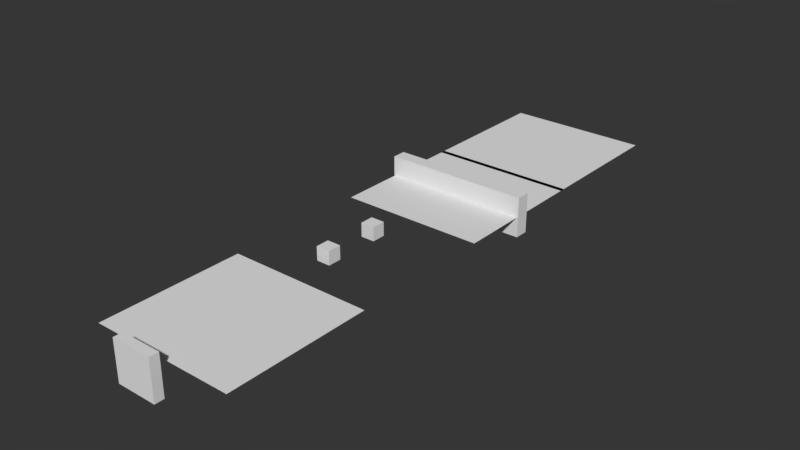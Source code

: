 # Source: Game.blend  (saved by Blender 2.79.7; exported with 4.5.12 LTS)
import bpy
from mathutils import Matrix  # noqa: F401  (used for matrix-valued properties, if any)

bpy.ops.wm.read_factory_settings(use_empty=True)
scene = bpy.context.scene
scene.name = 'Game'

# ---- collections
col_collection_1 = bpy.data.collections.new('Collection 1'); scene.collection.children.link(col_collection_1)
col_collection_5 = bpy.data.collections.new('Collection 5'); scene.collection.children.link(col_collection_5)
col_collection_5.hide_render = True
col_collection_5.hide_viewport = True
col_collection_6 = bpy.data.collections.new('Collection 6'); scene.collection.children.link(col_collection_6)
col_collection_6.hide_render = True
col_collection_6.hide_viewport = True
col_collection_7 = bpy.data.collections.new('Collection 7'); scene.collection.children.link(col_collection_7)
col_collection_7.hide_render = True
col_collection_7.hide_viewport = True
col_collection_8 = bpy.data.collections.new('Collection 8'); scene.collection.children.link(col_collection_8)
col_collection_8.hide_render = True
col_collection_8.hide_viewport = True
col_collection_9 = bpy.data.collections.new('Collection 9'); scene.collection.children.link(col_collection_9)
col_collection_9.hide_render = True
col_collection_9.hide_viewport = True
col_collection_10 = bpy.data.collections.new('Collection 10'); scene.collection.children.link(col_collection_10)
col_collection_10.hide_render = True
col_collection_10.hide_viewport = True
col_collection_16 = bpy.data.collections.new('Collection 16'); scene.collection.children.link(col_collection_16)
col_collection_16.hide_render = True
col_collection_16.hide_viewport = True
col_collection_17 = bpy.data.collections.new('Collection 17'); scene.collection.children.link(col_collection_17)
col_collection_17.hide_render = True
col_collection_17.hide_viewport = True
col_collection_18 = bpy.data.collections.new('Collection 18'); scene.collection.children.link(col_collection_18)
col_collection_18.hide_render = True
col_collection_18.hide_viewport = True
col_collection_19 = bpy.data.collections.new('Collection 19'); scene.collection.children.link(col_collection_19)
col_collection_19.hide_render = True
col_collection_19.hide_viewport = True
col_collection_20 = bpy.data.collections.new('Collection 20'); scene.collection.children.link(col_collection_20)
col_collection_20.hide_render = True
col_collection_20.hide_viewport = True
col_block = bpy.data.collections.new('block')  # instanced only; not linked into the scene
col_saveload = bpy.data.collections.new('saveLoad')  # instanced only; not linked into the scene
col_enemy = bpy.data.collections.new('enemy')  # instanced only; not linked into the scene
col_muro_1 = bpy.data.collections.new('muro_1')  # instanced only; not linked into the scene
col_muro_porta = bpy.data.collections.new('muro_porta')  # instanced only; not linked into the scene
col_arena = bpy.data.collections.new('arena')  # instanced only; not linked into the scene
col_dor = bpy.data.collections.new('dor')  # instanced only; not linked into the scene
col_guns = bpy.data.collections.new('guns')  # instanced only; not linked into the scene
col_dash_colect = bpy.data.collections.new('dash_colect')  # instanced only; not linked into the scene
col_player = bpy.data.collections.new('Player')  # instanced only; not linked into the scene
col_meshes = bpy.data.collections.new('meshes')  # instanced only; not linked into the scene
col_dano_long = bpy.data.collections.new('dano_long')  # instanced only; not linked into the scene
col_dano_player = bpy.data.collections.new('dano_player')  # instanced only; not linked into the scene
col_coin = bpy.data.collections.new('coin')  # instanced only; not linked into the scene
col_exploid = bpy.data.collections.new('exploid')  # instanced only; not linked into the scene
col_sangue_player = bpy.data.collections.new('sangue_player')  # instanced only; not linked into the scene
col_bulet_player = bpy.data.collections.new('bulet_player')  # instanced only; not linked into the scene

# ---- world
world_world = bpy.data.worlds.new('World'); scene.world = world_world
world_world.color = (0.0374, 0.0374, 0.0374)
world_world.use_sun_shadow = False
world_world.sun_shadow_jitter_overblur = 0.0

# ---- meshes
me_plane_003 = bpy.data.meshes.new('Plane.003')
me_plane_003.from_pydata([(-16.0, -16.0, 0.0), (16.0, -16.0, 0.0), (-16.0, 16.0, 0.0), (16.0, 16.0, 0.0)], [], [(0, 1, 3, 2)])
me_plane_003.use_remesh_preserve_volume = False
me_plane_003.use_remesh_preserve_attributes = False
me_plane_003.use_mirror_vertex_groups = False
me_plane_003.update()
me_cube_002 = bpy.data.meshes.new('Cube.002')
me_cube_002.from_pydata([(-1.527, -1.512, -1.512), (-1.527, -1.512, 1.512), (-1.527, 1.512, -1.512), (-1.527, 1.512, 1.512), (1.527, -1.512, -1.512), (1.527, -1.512, 1.512), (1.527, 1.512, -1.512), (1.527, 1.512, 1.512)], [], [(0, 1, 3, 2), (2, 3, 7, 6), (6, 7, 5, 4), (4, 5, 1, 0), (2, 6, 4, 0), (7, 3, 1, 5)])
me_cube_002.use_remesh_preserve_volume = False
me_cube_002.use_remesh_preserve_attributes = False
me_cube_002.use_mirror_vertex_groups = False
me_cube_002.update()
me_cube_001 = bpy.data.meshes.new('Cube.001')
me_cube_001.from_pydata([(-1.527, -1.512, -1.512), (-1.527, -1.512, 1.512), (-1.527, 1.512, -1.512), (-1.527, 1.512, 1.512), (1.527, -1.512, -1.512), (1.527, -1.512, 1.512), (1.527, 1.512, -1.512), (1.527, 1.512, 1.512)], [], [(0, 1, 3, 2), (2, 3, 7, 6), (6, 7, 5, 4), (4, 5, 1, 0), (2, 6, 4, 0), (7, 3, 1, 5)])
me_cube_001.use_remesh_preserve_volume = False
me_cube_001.use_remesh_preserve_attributes = False
me_cube_001.use_mirror_vertex_groups = False
me_cube_001.update()
me_cube = bpy.data.meshes.new('Cube')
me_cube.from_pydata([(-4.473, -1.029, -4.473), (-4.473, -1.029, 4.473), (-4.473, 1.029, -4.473), (-4.473, 1.029, 4.473), (4.473, -1.029, -4.473), (4.473, -1.029, 4.473), (4.473, 1.029, -4.473), (4.473, 1.029, 4.473)], [], [(0, 1, 3, 2), (2, 3, 7, 6), (6, 7, 5, 4), (4, 5, 1, 0), (2, 6, 4, 0), (7, 3, 1, 5)])
me_cube.use_remesh_preserve_volume = False
me_cube.use_remesh_preserve_attributes = False
me_cube.use_mirror_vertex_groups = False
me_cube.update()
me_plane_002 = bpy.data.meshes.new('Plane.002')
me_plane_002.from_pydata([(-16.0, -16.0, 0.0), (16.0, -16.0, 0.0), (-16.0, 16.0, 0.0), (16.0, 16.0, 0.0)], [], [(0, 1, 3, 2)])
me_plane_002.use_remesh_preserve_volume = False
me_plane_002.use_remesh_preserve_attributes = False
me_plane_002.use_mirror_vertex_groups = False
me_plane_002.update()
me_plane = bpy.data.meshes.new('Plane')
me_plane.from_pydata([(-16.0, -16.0, 0.0), (16.0, -16.0, 0.0), (-16.0, 16.0, 0.0), (16.0, 16.0, 0.0)], [], [(0, 1, 3, 2)])
me_plane.use_remesh_preserve_volume = False
me_plane.use_remesh_preserve_attributes = False
me_plane.use_mirror_vertex_groups = False
me_plane.update()
me_cube_007 = bpy.data.meshes.new('Cube.007')
me_cube_007.from_pydata([(-16.27, -1.548, -4.421), (-16.27, -1.548, 4.421), (-16.27, 1.548, -4.421), (-16.27, 1.548, 4.421), (16.27, -1.548, -4.421), (16.27, -1.548, 4.421), (16.27, 1.548, -4.421), (16.27, 1.548, 4.421)], [], [(0, 1, 3, 2), (2, 3, 7, 6), (6, 7, 5, 4), (4, 5, 1, 0), (2, 6, 4, 0), (7, 3, 1, 5)])
me_cube_007.use_remesh_preserve_volume = False
me_cube_007.use_remesh_preserve_attributes = False
me_cube_007.use_mirror_vertex_groups = False
me_cube_007.update()
me_plane_001 = bpy.data.meshes.new('Plane.001')
me_plane_001.from_pydata([(-1.0, -1.0, 0.0), (1.0, -1.0, 0.0), (-1.0, 1.0, 0.0), (1.0, 1.0, 0.0)], [], [(0, 1, 3, 2)])
me_plane_001.use_remesh_preserve_volume = False
me_plane_001.use_remesh_preserve_attributes = False
me_plane_001.use_mirror_vertex_groups = False
me_plane_001.update()

# ---- objects
ob_block_001 = bpy.data.objects.new('block.001', None)
ob_saveload = bpy.data.objects.new('saveLoad', None)
ob_enemy_009 = bpy.data.objects.new('enemy.009', None)
ob_enemy_008 = bpy.data.objects.new('enemy.008', None)
ob_enemy_007 = bpy.data.objects.new('enemy.007', None)
ob_muro_1_011 = bpy.data.objects.new('muro_1.011', None)
ob_muro_1_010 = bpy.data.objects.new('muro_1.010', None)
ob_muro_1_009 = bpy.data.objects.new('muro_1.009', None)
ob_muro_1_008 = bpy.data.objects.new('muro_1.008', None)
ob_muro_porta_005 = bpy.data.objects.new('muro_porta.005', None)
ob_muro_porta_004 = bpy.data.objects.new('muro_porta.004', None)
ob_arena_001 = bpy.data.objects.new('arena.001', None)
ob_plane_003 = bpy.data.objects.new('Plane.003', me_plane_003)
ob_dor_001 = bpy.data.objects.new('dor.001', None)
ob_muro_porta_003 = bpy.data.objects.new('muro_porta.003', None)
ob_enemy_006 = bpy.data.objects.new('enemy.006', None)
ob_enemy_005 = bpy.data.objects.new('enemy.005', None)
ob_enemy_004 = bpy.data.objects.new('enemy.004', None)
ob_cube_002 = bpy.data.objects.new('Cube.002', me_cube_002)
ob_cube_001 = bpy.data.objects.new('Cube.001', me_cube_001)
ob_enemy_003 = bpy.data.objects.new('enemy.003', None)
ob_enemy_002 = bpy.data.objects.new('enemy.002', None)
ob_enemy_001 = bpy.data.objects.new('enemy.001', None)
ob_guns_003 = bpy.data.objects.new('guns.003', None)
ob_block_shot = bpy.data.objects.new('block_shot', me_cube)
ob_dash_colect_001 = bpy.data.objects.new('dash_colect.001', None)
ob_muro_1_007 = bpy.data.objects.new('muro_1.007', None)
ob_muro_porta_002 = bpy.data.objects.new('muro_porta.002', None)
ob_muro_porta_001 = bpy.data.objects.new('muro_porta.001', None)
ob_muro_1_006 = bpy.data.objects.new('muro_1.006', None)
ob_muro_1_005 = bpy.data.objects.new('muro_1.005', None)
ob_muro_1_004 = bpy.data.objects.new('muro_1.004', None)
ob_muro_1_003 = bpy.data.objects.new('muro_1.003', None)
ob_muro_1_002 = bpy.data.objects.new('muro_1.002', None)
ob_muro_1_001 = bpy.data.objects.new('muro_1.001', None)
ob_arena = bpy.data.objects.new('arena', None)
ob_plane_001 = bpy.data.objects.new('Plane.001', me_plane_002)
ob_plane = bpy.data.objects.new('Plane', me_plane)
ob_guns_002 = bpy.data.objects.new('guns.002', None)
ob_guns_001 = bpy.data.objects.new('guns.001', None)
ob_player = bpy.data.objects.new('Player', None)
ob_enemy = bpy.data.objects.new('enemy', None)
ob_block = bpy.data.objects.new('block', None)
ob_meshes = bpy.data.objects.new('meshes', None)
ob_dash_colect = bpy.data.objects.new('dash_colect', None)
ob_dano_long = bpy.data.objects.new('dano_long', None)
ob_dano_player = bpy.data.objects.new('dano_player', None)
ob_muro_porta = bpy.data.objects.new('muro_porta', None)
ob_muro_1 = bpy.data.objects.new('muro_1', None)
ob_cube_003 = bpy.data.objects.new('Cube.003', me_cube_007)
ob_dor = bpy.data.objects.new('dor', None)
ob_plane_002 = bpy.data.objects.new('Plane.002', me_plane_001)
ob_spw_coin = bpy.data.objects.new('spw_coin', None)
ob_coin = bpy.data.objects.new('coin', None)
ob_exploid = bpy.data.objects.new('exploid', None)
ob_sangue_player = bpy.data.objects.new('sangue_player', None)
ob_guns = bpy.data.objects.new('guns', None)
ob_bulet_player = bpy.data.objects.new('bulet_player', None)

# ---- transforms, parenting, visibility, modifiers, constraints
ob_block_001.location = (0.0, 17.48, 1.948)
ob_block_001.show_instancer_for_render = False
ob_block_001.instance_type = 'COLLECTION'
ob_block_001.lineart.crease_threshold = 0.0
ob_saveload.location = (0.0, 64.0, 0.0)
ob_saveload.show_instancer_for_render = False
ob_saveload.instance_type = 'COLLECTION'
ob_saveload.lineart.crease_threshold = 0.0
ob_enemy_009.location = (4.297, 128.4, 0.261)
ob_enemy_009.show_instancer_for_render = False
ob_enemy_009.instance_type = 'COLLECTION'
ob_enemy_009.lineart.crease_threshold = 0.0
ob_enemy_008.location = (2.294, 134.1, 0.261)
ob_enemy_008.show_instancer_for_render = False
ob_enemy_008.instance_type = 'COLLECTION'
ob_enemy_008.lineart.crease_threshold = 0.0
ob_enemy_007.location = (-3.391, 135.6, 0.261)
ob_enemy_007.show_instancer_for_render = False
ob_enemy_007.instance_type = 'COLLECTION'
ob_enemy_007.lineart.crease_threshold = 0.0
ob_muro_1_011.location = (15.55, 94.88, 0.0)
ob_muro_1_011.show_instancer_for_render = False
ob_muro_1_011.instance_type = 'COLLECTION'
ob_muro_1_011.lineart.crease_threshold = 0.0
ob_muro_1_010.location = (-15.5, 94.88, 0.0)
ob_muro_1_010.show_instancer_for_render = False
ob_muro_1_010.instance_type = 'COLLECTION'
ob_muro_1_010.lineart.crease_threshold = 0.0
ob_muro_1_009.location = (-15.5, 126.2, 0.0)
ob_muro_1_009.show_instancer_for_render = False
ob_muro_1_009.instance_type = 'COLLECTION'
ob_muro_1_009.lineart.crease_threshold = 0.0
ob_muro_1_008.location = (15.55, 126.2, 0.0)
ob_muro_1_008.show_instancer_for_render = False
ob_muro_1_008.instance_type = 'COLLECTION'
ob_muro_1_008.lineart.crease_threshold = 0.0
ob_muro_porta_005.location = (0.0, 112.5, 0.0)
ob_muro_porta_005.show_instancer_for_render = False
ob_muro_porta_005.instance_type = 'COLLECTION'
ob_muro_porta_005.lineart.crease_threshold = 0.0
ob_muro_porta_004.location = (0.0, 143.7, 0.0)
ob_muro_porta_004.show_instancer_for_render = False
ob_muro_porta_004.instance_type = 'COLLECTION'
ob_muro_porta_004.lineart.crease_threshold = 0.0
ob_arena_001.location = (-0.02509, 126.8, 0.0004796)
ob_arena_001.show_instancer_for_render = False
ob_arena_001.instance_type = 'COLLECTION'
ob_arena_001.lineart.crease_threshold = 0.0
ob_plane_003.location = (0.0, 94.84, 0.0)
ob_plane_003.lineart.crease_threshold = 0.0
ob_dor_001.location = (0.0, 77.0, 0.0)
ob_dor_001.rotation_euler = (0.0, -0.0, 3.142)
ob_dor_001.show_instancer_for_render = False
ob_dor_001.instance_type = 'COLLECTION'
ob_dor_001.lineart.crease_threshold = 0.0
ob_muro_porta_003.location = (0.0, 79.94, 0.0)
ob_muro_porta_003.show_instancer_for_render = False
ob_muro_porta_003.instance_type = 'COLLECTION'
ob_muro_porta_003.lineart.crease_threshold = 0.0
ob_enemy_006.location = (-3.391, 43.07, 0.261)
ob_enemy_006.show_instancer_for_render = False
ob_enemy_006.instance_type = 'COLLECTION'
ob_enemy_006.lineart.crease_threshold = 0.0
ob_enemy_005.location = (-4.334, 35.84, 0.261)
ob_enemy_005.show_instancer_for_render = False
ob_enemy_005.instance_type = 'COLLECTION'
ob_enemy_005.lineart.crease_threshold = 0.0
ob_enemy_004.location = (2.294, 41.5, 0.261)
ob_enemy_004.show_instancer_for_render = False
ob_enemy_004.instance_type = 'COLLECTION'
ob_enemy_004.lineart.crease_threshold = 0.0
ob_cube_002.location = (-0.4189, 37.04, 2.003)
ob_cube_002.lineart.crease_threshold = 0.0
ob_cube_001.location = (-0.4189, 24.56, 2.003)
ob_cube_001.lineart.crease_threshold = 0.0
ob_enemy_003.location = (-6.547, 31.21, 0.261)
ob_enemy_003.show_instancer_for_render = False
ob_enemy_003.instance_type = 'COLLECTION'
ob_enemy_003.lineart.crease_threshold = 0.0
ob_enemy_002.location = (4.297, 35.84, 0.261)
ob_enemy_002.show_instancer_for_render = False
ob_enemy_002.instance_type = 'COLLECTION'
ob_enemy_002.lineart.crease_threshold = 0.0
ob_enemy_001.location = (-6.547, 41.5, 0.261)
ob_enemy_001.show_instancer_for_render = False
ob_enemy_001.instance_type = 'COLLECTION'
ob_enemy_001.lineart.crease_threshold = 0.0
ob_guns_003.location = (2.643, 3.341, 0.6748)
ob_guns_003.show_instancer_for_render = False
ob_guns_003.instance_type = 'COLLECTION'
ob_guns_003.lineart.crease_threshold = 0.0
ob_block_shot.location = (0.0, -20.16, 0.0)
ob_block_shot.lineart.crease_threshold = 0.0
ob_dash_colect_001.location = (-0.1889, 2.673, 0.988)
ob_dash_colect_001.show_instancer_for_render = False
ob_dash_colect_001.instance_type = 'COLLECTION'
ob_dash_colect_001.lineart.crease_threshold = 0.0
ob_muro_1_007.location = (0.0, -15.68, 0.0)
ob_muro_1_007.rotation_euler = (0.0, -0.0, 1.571)
ob_muro_1_007.show_instancer_for_render = False
ob_muro_1_007.instance_type = 'COLLECTION'
ob_muro_1_007.lineart.crease_threshold = 0.0
ob_muro_porta_002.location = (0.0, 49.23, 0.0)
ob_muro_porta_002.show_instancer_for_render = False
ob_muro_porta_002.instance_type = 'COLLECTION'
ob_muro_porta_002.lineart.crease_threshold = 0.0
ob_muro_porta_001.location = (0.0, 18.09, 0.0)
ob_muro_porta_001.show_instancer_for_render = False
ob_muro_porta_001.instance_type = 'COLLECTION'
ob_muro_porta_001.lineart.crease_threshold = 0.0
ob_muro_1_006.location = (15.55, 0.0, 0.0)
ob_muro_1_006.show_instancer_for_render = False
ob_muro_1_006.instance_type = 'COLLECTION'
ob_muro_1_006.lineart.crease_threshold = 0.0
ob_muro_1_005.location = (15.55, 31.78, 0.0)
ob_muro_1_005.show_instancer_for_render = False
ob_muro_1_005.instance_type = 'COLLECTION'
ob_muro_1_005.lineart.crease_threshold = 0.0
ob_muro_1_004.location = (15.55, 63.28, 0.0)
ob_muro_1_004.show_instancer_for_render = False
ob_muro_1_004.instance_type = 'COLLECTION'
ob_muro_1_004.lineart.crease_threshold = 0.0
ob_muro_1_003.location = (-15.5, 63.28, 0.0)
ob_muro_1_003.show_instancer_for_render = False
ob_muro_1_003.instance_type = 'COLLECTION'
ob_muro_1_003.lineart.crease_threshold = 0.0
ob_muro_1_002.location = (-15.5, 31.78, 0.0)
ob_muro_1_002.show_instancer_for_render = False
ob_muro_1_002.instance_type = 'COLLECTION'
ob_muro_1_002.lineart.crease_threshold = 0.0
ob_muro_1_001.location = (-15.5, 0.0, 0.0)
ob_muro_1_001.show_instancer_for_render = False
ob_muro_1_001.instance_type = 'COLLECTION'
ob_muro_1_001.lineart.crease_threshold = 0.0
ob_arena.location = (-0.02509, 31.99, 0.0004796)
ob_arena.show_instancer_for_render = False
ob_arena.instance_type = 'COLLECTION'
ob_arena.lineart.crease_threshold = 0.0
ob_plane_001.location = (0.0, 64.0, 0.0)
ob_plane_001.lineart.crease_threshold = 0.0
ob_plane.location = (0.0, 0.0, 0.0)
ob_plane.lineart.crease_threshold = 0.0
ob_guns_002.location = (2.643, -0.5879, 0.6748)
ob_guns_002.show_instancer_for_render = False
ob_guns_002.instance_type = 'COLLECTION'
ob_guns_002.lineart.crease_threshold = 0.0
ob_guns_001.location = (-2.533, -0.5879, 0.6748)
ob_guns_001.show_instancer_for_render = False
ob_guns_001.instance_type = 'COLLECTION'
ob_guns_001.lineart.crease_threshold = 0.0
ob_player.location = (0.0, -8.015, 0.0)
ob_player.show_instancer_for_render = False
ob_player.instance_type = 'COLLECTION'
ob_player.lineart.crease_threshold = 0.0
ob_enemy.location = (0.0, 0.0, 0.0)
ob_enemy.show_instancer_for_render = False
ob_enemy.instance_type = 'COLLECTION'
ob_enemy.lineart.crease_threshold = 0.0
ob_block.location = (0.0, 0.0, 0.0)
ob_block.show_instancer_for_render = False
ob_block.instance_type = 'COLLECTION'
ob_block.lineart.crease_threshold = 0.0
ob_meshes.location = (0.0, 0.0, 0.0)
ob_meshes.show_instancer_for_render = False
ob_meshes.instance_type = 'COLLECTION'
ob_meshes.lineart.crease_threshold = 0.0
ob_dash_colect.location = (0.0, 0.0, 0.0)
ob_dash_colect.show_instancer_for_render = False
ob_dash_colect.instance_type = 'COLLECTION'
ob_dash_colect.lineart.crease_threshold = 0.0
ob_dano_long.location = (0.0, 0.0, 0.0)
ob_dano_long.show_instancer_for_render = False
ob_dano_long.instance_type = 'COLLECTION'
ob_dano_long.lineart.crease_threshold = 0.0
ob_dano_player.location = (0.0, 0.0, 0.0)
ob_dano_player.show_instancer_for_render = False
ob_dano_player.instance_type = 'COLLECTION'
ob_dano_player.lineart.crease_threshold = 0.0
ob_muro_porta.location = (0.0, 0.0, 0.0)
ob_muro_porta.show_instancer_for_render = False
ob_muro_porta.instance_type = 'COLLECTION'
ob_muro_porta.lineart.crease_threshold = 0.0
ob_muro_1.location = (0.0, 0.0, 0.0)
ob_muro_1.show_instancer_for_render = False
ob_muro_1.instance_type = 'COLLECTION'
ob_muro_1.lineart.crease_threshold = 0.0
ob_cube_003.location = (0.0, 0.0, 0.0)
ob_cube_003.lineart.crease_threshold = 0.0
ob_dor.location = (0.0, 0.0, 0.0)
ob_dor.show_instancer_for_render = False
ob_dor.instance_type = 'COLLECTION'
ob_dor.lineart.crease_threshold = 0.0
ob_plane_002.location = (0.0, 0.0, 0.0)
ob_plane_002.scale = (8.61, 8.61, 8.61)
ob_plane_002.lineart.crease_threshold = 0.0
ob_spw_coin.location = (0.0, 0.0, 0.0)
ob_spw_coin.lineart.crease_threshold = 0.0
ob_coin.location = (0.0, 0.0, 0.0)
ob_coin.show_instancer_for_render = False
ob_coin.instance_type = 'COLLECTION'
ob_coin.lineart.crease_threshold = 0.0
ob_exploid.location = (0.0, 0.0, 0.0)
ob_exploid.show_instancer_for_render = False
ob_exploid.instance_type = 'COLLECTION'
ob_exploid.lineart.crease_threshold = 0.0
ob_sangue_player.location = (0.0, 0.0, 0.0)
ob_sangue_player.show_instancer_for_render = False
ob_sangue_player.instance_type = 'COLLECTION'
ob_sangue_player.lineart.crease_threshold = 0.0
ob_guns.location = (0.0, 0.0, 0.0)
ob_guns.show_instancer_for_render = False
ob_guns.instance_type = 'COLLECTION'
ob_guns.lineart.crease_threshold = 0.0
ob_bulet_player.location = (0.0, 0.0, 0.0)
ob_bulet_player.show_instancer_for_render = False
ob_bulet_player.instance_type = 'COLLECTION'
ob_bulet_player.lineart.crease_threshold = 0.0
ob_block_001.instance_collection = col_block
ob_saveload.instance_collection = col_saveload
ob_enemy_009.instance_collection = col_enemy
ob_enemy_008.instance_collection = col_enemy
ob_enemy_007.instance_collection = col_enemy
ob_muro_1_011.instance_collection = col_muro_1
ob_muro_1_010.instance_collection = col_muro_1
ob_muro_1_009.instance_collection = col_muro_1
ob_muro_1_008.instance_collection = col_muro_1
ob_muro_porta_005.instance_collection = col_muro_porta
ob_muro_porta_004.instance_collection = col_muro_porta
ob_arena_001.instance_collection = col_arena
ob_dor_001.instance_collection = col_dor
ob_muro_porta_003.instance_collection = col_muro_porta
ob_enemy_006.instance_collection = col_enemy
ob_enemy_005.instance_collection = col_enemy
ob_enemy_004.instance_collection = col_enemy
ob_enemy_003.instance_collection = col_enemy
ob_enemy_002.instance_collection = col_enemy
ob_enemy_001.instance_collection = col_enemy
ob_guns_003.instance_collection = col_guns
ob_dash_colect_001.instance_collection = col_dash_colect
ob_muro_1_007.instance_collection = col_muro_1
ob_muro_porta_002.instance_collection = col_muro_porta
ob_muro_porta_001.instance_collection = col_muro_porta
ob_muro_1_006.instance_collection = col_muro_1
ob_muro_1_005.instance_collection = col_muro_1
ob_muro_1_004.instance_collection = col_muro_1
ob_muro_1_003.instance_collection = col_muro_1
ob_muro_1_002.instance_collection = col_muro_1
ob_muro_1_001.instance_collection = col_muro_1
ob_arena.instance_collection = col_arena
ob_guns_002.instance_collection = col_guns
ob_guns_001.instance_collection = col_guns
ob_player.instance_collection = col_player
ob_enemy.instance_collection = col_enemy
ob_block.instance_collection = col_block
ob_meshes.instance_collection = col_meshes
ob_dash_colect.instance_collection = col_dash_colect
ob_dano_long.instance_collection = col_dano_long
ob_dano_player.instance_collection = col_dano_player
ob_muro_porta.instance_collection = col_muro_porta
ob_muro_1.instance_collection = col_muro_1
ob_dor.instance_collection = col_dor
ob_coin.instance_collection = col_coin
ob_exploid.instance_collection = col_exploid
ob_sangue_player.instance_collection = col_sangue_player
ob_guns.instance_collection = col_guns
ob_bulet_player.instance_collection = col_bulet_player

# ---- collection membership
col_collection_1.objects.link(ob_block_001)
col_collection_1.objects.link(ob_saveload)
col_collection_1.objects.link(ob_enemy_009)
col_collection_1.objects.link(ob_enemy_008)
col_collection_1.objects.link(ob_enemy_007)
col_collection_1.objects.link(ob_muro_1_011)
col_collection_1.objects.link(ob_muro_1_010)
col_collection_1.objects.link(ob_muro_1_009)
col_collection_1.objects.link(ob_muro_1_008)
col_collection_1.objects.link(ob_muro_porta_005)
col_collection_1.objects.link(ob_muro_porta_004)
col_collection_1.objects.link(ob_arena_001)
col_collection_1.objects.link(ob_plane_003)
col_collection_1.objects.link(ob_dor_001)
col_collection_1.objects.link(ob_muro_porta_003)
col_collection_1.objects.link(ob_enemy_006)
col_collection_1.objects.link(ob_enemy_005)
col_collection_1.objects.link(ob_enemy_004)
col_collection_1.objects.link(ob_cube_002)
col_collection_1.objects.link(ob_cube_001)
col_collection_1.objects.link(ob_enemy_003)
col_collection_1.objects.link(ob_enemy_002)
col_collection_1.objects.link(ob_enemy_001)
col_collection_1.objects.link(ob_guns_003)
col_collection_1.objects.link(ob_block_shot)
col_collection_1.objects.link(ob_dash_colect_001)
col_collection_1.objects.link(ob_muro_1_007)
col_collection_1.objects.link(ob_muro_porta_002)
col_collection_1.objects.link(ob_muro_porta_001)
col_collection_1.objects.link(ob_muro_1_006)
col_collection_1.objects.link(ob_muro_1_005)
col_collection_1.objects.link(ob_muro_1_004)
col_collection_1.objects.link(ob_muro_1_003)
col_collection_1.objects.link(ob_muro_1_002)
col_collection_1.objects.link(ob_muro_1_001)
col_collection_1.objects.link(ob_arena)
col_collection_1.objects.link(ob_plane_001)
col_collection_1.objects.link(ob_plane)
col_collection_1.objects.link(ob_guns_002)
col_collection_1.objects.link(ob_guns_001)
col_collection_1.objects.link(ob_player)
col_collection_5.objects.link(ob_enemy)
col_collection_6.objects.link(ob_block)
col_collection_7.objects.link(ob_meshes)
col_collection_8.objects.link(ob_dash_colect)
col_collection_9.objects.link(ob_dano_long)
col_collection_9.objects.link(ob_dano_player)
col_collection_10.objects.link(ob_muro_porta)
col_collection_10.objects.link(ob_muro_1)
col_collection_16.objects.link(ob_cube_003)
col_collection_17.objects.link(ob_dor)
col_collection_18.objects.link(ob_plane_002)
col_collection_18.objects.link(ob_spw_coin)
col_collection_18.objects.link(ob_coin)
col_collection_19.objects.link(ob_exploid)
col_collection_20.objects.link(ob_sangue_player)
col_collection_20.objects.link(ob_guns)
col_collection_20.objects.link(ob_bulet_player)
col_saveload.objects.link(ob_cube_003)

# ---- scene / render settings (as saved in the file)
scene.frame_start = 1; scene.frame_end = 250; scene.frame_set(0)
scene.render.engine = 'BLENDER_EEVEE_NEXT'
scene.render.resolution_percentage = 50
scene.render.dither_intensity = 0.0
scene.cycles.use_denoising = False
scene.cycles.samples = 128
scene.cycles.sampling_pattern = 'TABULATED_SOBOL'
scene.cycles.use_adaptive_sampling = False
scene.cycles.use_light_tree = False
scene.view_settings.view_transform = 'Standard'
bpy.context.view_layer.update()

# ---- added for rendering (the .blend has no active camera and no usable light): camera, sun
cam_auto = bpy.data.cameras.new('AutoCamera')
cam_auto.lens = 50.0
cam_auto.sensor_width = 36.0
cam_auto.clip_end = 2212.84
ob_auto_camera = bpy.data.objects.new('AutoCamera', cam_auto)
scene.collection.objects.link(ob_auto_camera)
ob_auto_camera.location = (126.088, -106.483, 100.871)
ob_auto_camera.rotation_euler = (1.09748, -7.21219e-08, 0.694738)
scene.camera = ob_auto_camera
light_auto_sun = bpy.data.lights.new('AutoSun', 'SUN')
light_auto_sun.energy = 3.0
light_auto_sun.angle = 0.0523599
ob_auto_sun = bpy.data.objects.new('AutoSun', light_auto_sun)
scene.collection.objects.link(ob_auto_sun)
ob_auto_sun.rotation_euler = (0.872665, 0.174533, 0.523599)
bpy.context.view_layer.update()

